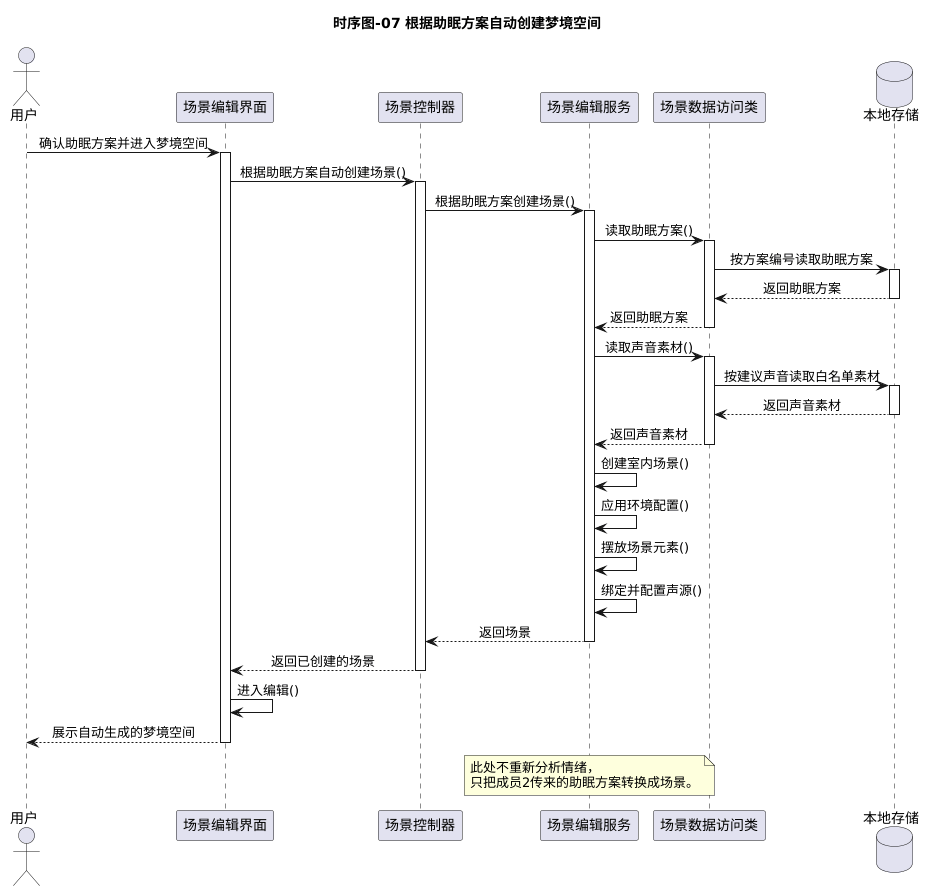

The diagram above was rendered by PlantUML. Its source (embedded in the PNG):
@startuml
title 时序图-07 根据助眠方案自动创建梦境空间

skinparam shadowing false
skinparam sequenceMessageAlign center
skinparam responseMessageBelowArrow true

actor 用户
participant "场景编辑界面" as 界面
participant "场景控制器" as 控制器
participant "场景编辑服务" as 服务
participant "场景数据访问类" as 数据访问
database "本地存储" as 存储

用户 -> 界面 : 确认助眠方案并进入梦境空间
activate 界面
界面 -> 控制器 : 根据助眠方案自动创建场景()
activate 控制器
控制器 -> 服务 : 根据助眠方案创建场景()
activate 服务

服务 -> 数据访问 : 读取助眠方案()
activate 数据访问
数据访问 -> 存储 : 按方案编号读取助眠方案
activate 存储
存储 --> 数据访问 : 返回助眠方案
deactivate 存储
数据访问 --> 服务 : 返回助眠方案
deactivate 数据访问

服务 -> 数据访问 : 读取声音素材()
activate 数据访问
数据访问 -> 存储 : 按建议声音读取白名单素材
activate 存储
存储 --> 数据访问 : 返回声音素材
deactivate 存储
数据访问 --> 服务 : 返回声音素材
deactivate 数据访问

服务 -> 服务 : 创建室内场景()
服务 -> 服务 : 应用环境配置()
服务 -> 服务 : 摆放场景元素()
服务 -> 服务 : 绑定并配置声源()

服务 --> 控制器 : 返回场景
deactivate 服务
控制器 --> 界面 : 返回已创建的场景
deactivate 控制器
界面 -> 界面 : 进入编辑()
界面 --> 用户 : 展示自动生成的梦境空间
deactivate 界面

note over 服务
  此处不重新分析情绪，
  只把成员2传来的助眠方案转换成场景。
end note
@enduml